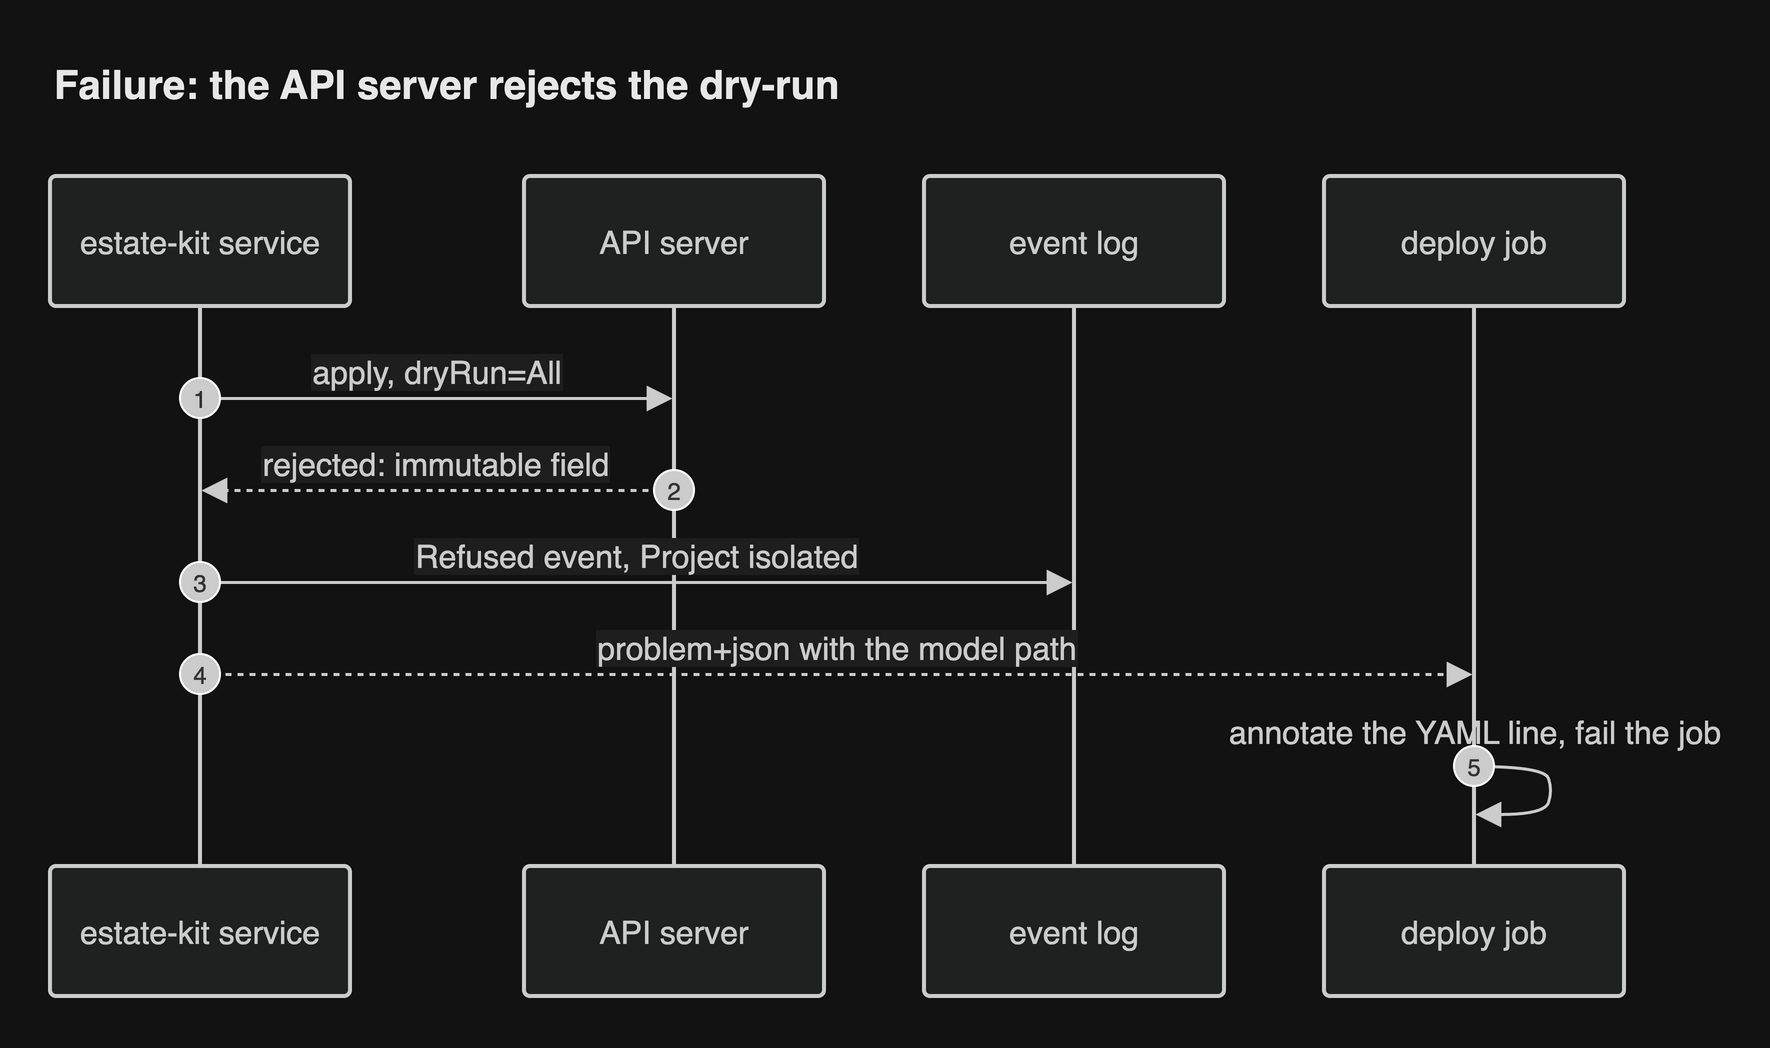

The diagram above was exported from draw.io. Its source (the exported page's mxGraphModel, read from the mxfile embedded in the PNG):
<mxGraphModel grid="0" gridSize="10" guides="1" tooltips="1" connect="1" arrows="1" fold="0" page="0" pageScale="1" pageWidth="827" pageHeight="1169" math="0" shadow="0">
  <root>
    <mxCell id="0" />
    <mxCell id="1" parent="0" />
    <UserObject label="estate-kit service" mermaidId="n:S" mermaidBaseStyle="html=1;shape=umlLifeline;perimeter=lifelinePerimeter;whiteSpace=wrap;container=1;dropTarget=0;collapsible=0;recursiveResize=0;outlineConnect=0;portConstraint=eastwest;newEdgeStyle={&quot;edgeStyle&quot;:&quot;sequenceEdgeStyle&quot;,&quot;libavoidRouting&quot;:0,&quot;curved&quot;:0,&quot;rounded&quot;:0};lifelineDashed=0;strokeWidth=2;rounded=1;absoluteArcSize=1;arcSize=6;lifelineColor=light-dark(#9370DB,#cccccc);size=65;lifelineMirror=1;fillColor=light-dark(#ECECFF,#1f2020);strokeColor=light-dark(#9370DB,#cccccc);fontColor=light-dark(#333333,#cccccc);fontSize=16;fontFamily=Helvetica;" mermaidBaseValue="estate-kit service" id="2">
      <mxCell parent="1" style="html=1;shape=umlLifeline;perimeter=lifelinePerimeter;whiteSpace=wrap;container=1;dropTarget=0;collapsible=0;recursiveResize=0;outlineConnect=0;portConstraint=eastwest;newEdgeStyle={&quot;edgeStyle&quot;:&quot;sequenceEdgeStyle&quot;,&quot;libavoidRouting&quot;:0,&quot;curved&quot;:0,&quot;rounded&quot;:0};lifelineDashed=0;strokeWidth=2;rounded=1;absoluteArcSize=1;arcSize=6;lifelineColor=light-dark(#9370DB,#cccccc);size=65;lifelineMirror=1;fillColor=light-dark(#ECECFF,#1f2020);strokeColor=light-dark(#9370DB,#cccccc);fontColor=light-dark(#333333,#cccccc);fontSize=16;fontFamily=Helvetica;" vertex="1">
        <mxGeometry height="410" width="150" as="geometry" />
      </mxCell>
    </UserObject>
    <UserObject label="API server" mermaidId="n:K" mermaidBaseStyle="html=1;shape=umlLifeline;perimeter=lifelinePerimeter;whiteSpace=wrap;container=1;dropTarget=0;collapsible=0;recursiveResize=0;outlineConnect=0;portConstraint=eastwest;newEdgeStyle={&quot;edgeStyle&quot;:&quot;sequenceEdgeStyle&quot;,&quot;libavoidRouting&quot;:0,&quot;curved&quot;:0,&quot;rounded&quot;:0};lifelineDashed=0;strokeWidth=2;rounded=1;absoluteArcSize=1;arcSize=6;lifelineColor=light-dark(#9370DB,#cccccc);size=65;lifelineMirror=1;fillColor=light-dark(#ECECFF,#1f2020);strokeColor=light-dark(#9370DB,#cccccc);fontColor=light-dark(#333333,#cccccc);fontSize=16;fontFamily=Helvetica;" mermaidBaseValue="API server" id="3">
      <mxCell parent="1" style="html=1;shape=umlLifeline;perimeter=lifelinePerimeter;whiteSpace=wrap;container=1;dropTarget=0;collapsible=0;recursiveResize=0;outlineConnect=0;portConstraint=eastwest;newEdgeStyle={&quot;edgeStyle&quot;:&quot;sequenceEdgeStyle&quot;,&quot;libavoidRouting&quot;:0,&quot;curved&quot;:0,&quot;rounded&quot;:0};lifelineDashed=0;strokeWidth=2;rounded=1;absoluteArcSize=1;arcSize=6;lifelineColor=light-dark(#9370DB,#cccccc);size=65;lifelineMirror=1;fillColor=light-dark(#ECECFF,#1f2020);strokeColor=light-dark(#9370DB,#cccccc);fontColor=light-dark(#333333,#cccccc);fontSize=16;fontFamily=Helvetica;" vertex="1">
        <mxGeometry height="410" width="150" x="237" as="geometry" />
      </mxCell>
    </UserObject>
    <UserObject label="event log" mermaidId="n:DB" mermaidBaseStyle="html=1;shape=umlLifeline;perimeter=lifelinePerimeter;whiteSpace=wrap;container=1;dropTarget=0;collapsible=0;recursiveResize=0;outlineConnect=0;portConstraint=eastwest;newEdgeStyle={&quot;edgeStyle&quot;:&quot;sequenceEdgeStyle&quot;,&quot;libavoidRouting&quot;:0,&quot;curved&quot;:0,&quot;rounded&quot;:0};lifelineDashed=0;strokeWidth=2;rounded=1;absoluteArcSize=1;arcSize=6;lifelineColor=light-dark(#9370DB,#cccccc);size=65;lifelineMirror=1;fillColor=light-dark(#ECECFF,#1f2020);strokeColor=light-dark(#9370DB,#cccccc);fontColor=light-dark(#333333,#cccccc);fontSize=16;fontFamily=Helvetica;" mermaidBaseValue="event log" id="4">
      <mxCell parent="1" style="html=1;shape=umlLifeline;perimeter=lifelinePerimeter;whiteSpace=wrap;container=1;dropTarget=0;collapsible=0;recursiveResize=0;outlineConnect=0;portConstraint=eastwest;newEdgeStyle={&quot;edgeStyle&quot;:&quot;sequenceEdgeStyle&quot;,&quot;libavoidRouting&quot;:0,&quot;curved&quot;:0,&quot;rounded&quot;:0};lifelineDashed=0;strokeWidth=2;rounded=1;absoluteArcSize=1;arcSize=6;lifelineColor=light-dark(#9370DB,#cccccc);size=65;lifelineMirror=1;fillColor=light-dark(#ECECFF,#1f2020);strokeColor=light-dark(#9370DB,#cccccc);fontColor=light-dark(#333333,#cccccc);fontSize=16;fontFamily=Helvetica;" vertex="1">
        <mxGeometry height="410" width="150" x="437" as="geometry" />
      </mxCell>
    </UserObject>
    <UserObject label="deploy job" mermaidId="n:CI" mermaidBaseStyle="html=1;shape=umlLifeline;perimeter=lifelinePerimeter;whiteSpace=wrap;container=1;dropTarget=0;collapsible=0;recursiveResize=0;outlineConnect=0;portConstraint=eastwest;newEdgeStyle={&quot;edgeStyle&quot;:&quot;sequenceEdgeStyle&quot;,&quot;libavoidRouting&quot;:0,&quot;curved&quot;:0,&quot;rounded&quot;:0};lifelineDashed=0;strokeWidth=2;rounded=1;absoluteArcSize=1;arcSize=6;lifelineColor=light-dark(#9370DB,#cccccc);size=65;lifelineMirror=1;fillColor=light-dark(#ECECFF,#1f2020);strokeColor=light-dark(#9370DB,#cccccc);fontColor=light-dark(#333333,#cccccc);fontSize=16;fontFamily=Helvetica;" mermaidBaseValue="deploy job" id="5">
      <mxCell parent="1" style="html=1;shape=umlLifeline;perimeter=lifelinePerimeter;whiteSpace=wrap;container=1;dropTarget=0;collapsible=0;recursiveResize=0;outlineConnect=0;portConstraint=eastwest;newEdgeStyle={&quot;edgeStyle&quot;:&quot;sequenceEdgeStyle&quot;,&quot;libavoidRouting&quot;:0,&quot;curved&quot;:0,&quot;rounded&quot;:0};lifelineDashed=0;strokeWidth=2;rounded=1;absoluteArcSize=1;arcSize=6;lifelineColor=light-dark(#9370DB,#cccccc);size=65;lifelineMirror=1;fillColor=light-dark(#ECECFF,#1f2020);strokeColor=light-dark(#9370DB,#cccccc);fontColor=light-dark(#333333,#cccccc);fontSize=16;fontFamily=Helvetica;" vertex="1">
        <mxGeometry height="410" width="150" x="637" as="geometry" />
      </mxCell>
    </UserObject>
    <UserObject label="apply, dryRun=All" mermaidId="e:S-&gt;K#0" mermaidBaseStyle="endArrow=block;endSize=9;verticalAlign=bottom;spacingBottom=2;edgeStyle=sequenceEdgeStyle;libavoidRouting=0;curved=0;rounded=0;fontSize=16;strokeWidth=1.5;strokeColor=light-dark(#333333,#cccccc);fontColor=light-dark(#333333,#cccccc);fontFamily=Helvetica;labelBackgroundColor=light-dark(#ffffff,#1e1e1e);" mermaidBaseValue="apply, dryRun=All" id="6">
      <mxCell edge="1" parent="1" source="2" style="endArrow=block;endSize=9;verticalAlign=bottom;spacingBottom=2;edgeStyle=sequenceEdgeStyle;libavoidRouting=0;curved=0;rounded=0;fontSize=16;strokeWidth=1.5;strokeColor=light-dark(#333333,#cccccc);fontColor=light-dark(#333333,#cccccc);fontFamily=Helvetica;labelBackgroundColor=light-dark(#ffffff,#1e1e1e);" target="3">
        <mxGeometry relative="1" as="geometry">
          <Array as="points">
            <mxPoint x="194" y="111" />
          </Array>
          <mxPoint x="75" y="111" as="sourcePoint" />
          <mxPoint x="312" y="111" as="targetPoint" />
        </mxGeometry>
      </mxCell>
    </UserObject>
    <mxCell id="7" parent="1" style="ellipse;aspect=fixed;fillColor=light-dark(#333333,#cccccc);align=center;verticalAlign=middle;fontColor=light-dark(#FFFFFF,#333333);fontSize=12;fontFamily=Helvetica;" value="1" vertex="1">
      <mxGeometry height="20" width="20" x="65" y="101" as="geometry" />
    </mxCell>
    <UserObject label="rejected: immutable field" mermaidId="e:K-&gt;S#0" mermaidBaseStyle="dashed=1;fixDash=1;dashPattern=3 3;endArrow=block;endSize=9;verticalAlign=bottom;spacingBottom=2;edgeStyle=sequenceEdgeStyle;libavoidRouting=0;curved=0;rounded=0;fontSize=16;strokeWidth=1.5;strokeColor=light-dark(#333333,#cccccc);fontColor=light-dark(#333333,#cccccc);fontFamily=Helvetica;labelBackgroundColor=light-dark(#ffffff,#1e1e1e);" mermaidBaseValue="rejected: immutable field" id="8">
      <mxCell edge="1" parent="1" source="3" style="dashed=1;fixDash=1;dashPattern=3 3;endArrow=block;endSize=9;verticalAlign=bottom;spacingBottom=2;edgeStyle=sequenceEdgeStyle;libavoidRouting=0;curved=0;rounded=0;fontSize=16;strokeWidth=1.5;strokeColor=light-dark(#333333,#cccccc);fontColor=light-dark(#333333,#cccccc);fontFamily=Helvetica;labelBackgroundColor=light-dark(#ffffff,#1e1e1e);" target="2">
        <mxGeometry relative="1" as="geometry">
          <Array as="points">
            <mxPoint x="194" y="157" />
          </Array>
          <mxPoint x="312" y="157" as="sourcePoint" />
          <mxPoint x="75" y="157" as="targetPoint" />
        </mxGeometry>
      </mxCell>
    </UserObject>
    <mxCell id="9" parent="1" style="ellipse;aspect=fixed;fillColor=light-dark(#333333,#cccccc);align=center;verticalAlign=middle;fontColor=light-dark(#FFFFFF,#333333);fontSize=12;fontFamily=Helvetica;" value="2" vertex="1">
      <mxGeometry height="20" width="20" x="302" y="147" as="geometry" />
    </mxCell>
    <UserObject label="Refused event, Project isolated" mermaidId="e:S-&gt;DB#0" mermaidBaseStyle="endArrow=block;endSize=9;verticalAlign=bottom;spacingBottom=2;edgeStyle=sequenceEdgeStyle;libavoidRouting=0;curved=0;rounded=0;fontSize=16;strokeWidth=1.5;strokeColor=light-dark(#333333,#cccccc);fontColor=light-dark(#333333,#cccccc);fontFamily=Helvetica;labelBackgroundColor=light-dark(#ffffff,#1e1e1e);" mermaidBaseValue="Refused event, Project isolated" id="10">
      <mxCell edge="1" parent="1" source="2" style="endArrow=block;endSize=9;verticalAlign=bottom;spacingBottom=2;edgeStyle=sequenceEdgeStyle;libavoidRouting=0;curved=0;rounded=0;fontSize=16;strokeWidth=1.5;strokeColor=light-dark(#333333,#cccccc);fontColor=light-dark(#333333,#cccccc);fontFamily=Helvetica;labelBackgroundColor=light-dark(#ffffff,#1e1e1e);" target="4">
        <mxGeometry relative="1" as="geometry">
          <Array as="points">
            <mxPoint x="294" y="203" />
          </Array>
          <mxPoint x="75" y="203" as="sourcePoint" />
          <mxPoint x="512" y="203" as="targetPoint" />
        </mxGeometry>
      </mxCell>
    </UserObject>
    <mxCell id="11" parent="1" style="ellipse;aspect=fixed;fillColor=light-dark(#333333,#cccccc);align=center;verticalAlign=middle;fontColor=light-dark(#FFFFFF,#333333);fontSize=12;fontFamily=Helvetica;" value="3" vertex="1">
      <mxGeometry height="20" width="20" x="65" y="193" as="geometry" />
    </mxCell>
    <UserObject label="problem+json with the model path" mermaidId="e:S-&gt;CI#0" mermaidBaseStyle="dashed=1;fixDash=1;dashPattern=3 3;endArrow=block;endSize=9;verticalAlign=bottom;spacingBottom=2;edgeStyle=sequenceEdgeStyle;libavoidRouting=0;curved=0;rounded=0;fontSize=16;strokeWidth=1.5;strokeColor=light-dark(#333333,#cccccc);fontColor=light-dark(#333333,#cccccc);fontFamily=Helvetica;labelBackgroundColor=light-dark(#ffffff,#1e1e1e);" mermaidBaseValue="problem+json with the model path" id="12">
      <mxCell edge="1" parent="1" source="2" style="dashed=1;fixDash=1;dashPattern=3 3;endArrow=block;endSize=9;verticalAlign=bottom;spacingBottom=2;edgeStyle=sequenceEdgeStyle;libavoidRouting=0;curved=0;rounded=0;fontSize=16;strokeWidth=1.5;strokeColor=light-dark(#333333,#cccccc);fontColor=light-dark(#333333,#cccccc);fontFamily=Helvetica;labelBackgroundColor=light-dark(#ffffff,#1e1e1e);" target="5">
        <mxGeometry relative="1" as="geometry">
          <Array as="points">
            <mxPoint x="394" y="249" />
          </Array>
          <mxPoint x="75" y="249" as="sourcePoint" />
          <mxPoint x="712" y="249" as="targetPoint" />
        </mxGeometry>
      </mxCell>
    </UserObject>
    <mxCell id="13" parent="1" style="ellipse;aspect=fixed;fillColor=light-dark(#333333,#cccccc);align=center;verticalAlign=middle;fontColor=light-dark(#FFFFFF,#333333);fontSize=12;fontFamily=Helvetica;" value="4" vertex="1">
      <mxGeometry height="20" width="20" x="65" y="239" as="geometry" />
    </mxCell>
    <UserObject label="" mermaidId="e:CI-&gt;CI#0" mermaidBaseStyle="edgeStyle=sequenceEdgeStyle;libavoidRouting=0;curved=1;endArrow=block;endSize=9;verticalAlign=bottom;align=center;fontSize=16;strokeWidth=1.5;strokeColor=light-dark(#333333,#cccccc);fontColor=light-dark(#333333,#cccccc);fontFamily=Helvetica;labelBackgroundColor=light-dark(#ffffff,#1e1e1e);" mermaidBaseValue="" id="14">
      <mxCell edge="1" parent="1" source="5" style="edgeStyle=sequenceEdgeStyle;libavoidRouting=0;curved=1;endArrow=block;endSize=9;verticalAlign=bottom;align=center;fontSize=16;strokeWidth=1.5;strokeColor=light-dark(#333333,#cccccc);fontColor=light-dark(#333333,#cccccc);fontFamily=Helvetica;labelBackgroundColor=light-dark(#ffffff,#1e1e1e);" target="5">
        <mxGeometry relative="1" as="geometry">
          <Array as="points">
            <mxPoint x="747" y="295" />
            <mxPoint x="751" y="307" />
            <mxPoint x="747" y="319" />
          </Array>
          <mxPoint x="712" y="295" as="sourcePoint" />
          <mxPoint x="712" y="319" as="targetPoint" />
        </mxGeometry>
      </mxCell>
    </UserObject>
    <mxCell id="15" parent="1" style="text;html=1;strokeColor=none;fillColor=none;align=center;verticalAlign=middle;fontSize=16;fontColor=light-dark(#333333,#cccccc);fontFamily=Helvetica;" value="annotate the YAML line, fail the job" vertex="1">
      <mxGeometry height="18" width="200" x="612" y="269" as="geometry" />
    </mxCell>
    <mxCell id="16" parent="1" style="ellipse;aspect=fixed;fillColor=light-dark(#333333,#cccccc);align=center;verticalAlign=middle;fontColor=light-dark(#FFFFFF,#333333);fontSize=12;fontFamily=Helvetica;" value="5" vertex="1">
      <mxGeometry height="20" width="20" x="702" y="285" as="geometry" />
    </mxCell>
    <mxCell id="header" value="Failure: the API server rejects the dry-run" style="text;html=1;whiteSpace=wrap;align=left;verticalAlign=middle;fontSize=20;fontStyle=1;fontColor=light-dark(#1a1a1a,#e8e8e8);fontFamily=Helvetica;" vertex="1" parent="1">
      <mxGeometry x="0" y="-64" width="812" height="36" as="geometry" />
    </mxCell>
  </root>
</mxGraphModel>